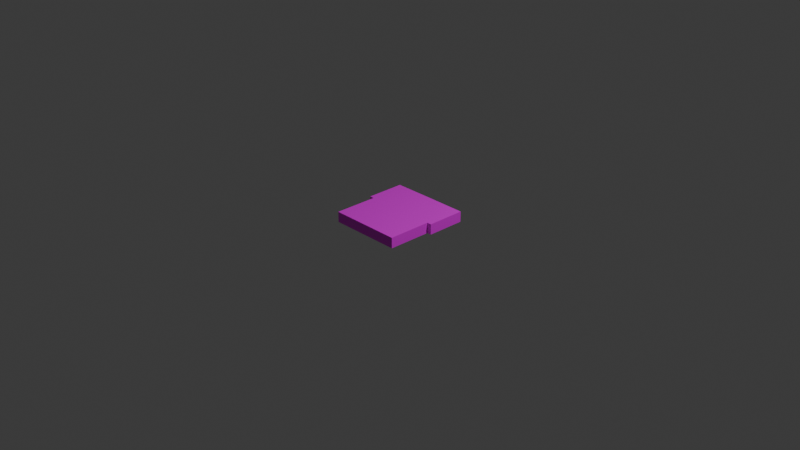 # Source: Pipe.blend  (saved by Blender 5.0.119; exported with 4.5.12 LTS)
import bpy
from mathutils import Matrix  # noqa: F401  (used for matrix-valued properties, if any)

bpy.ops.wm.read_factory_settings(use_empty=True)
scene = bpy.context.scene
scene.name = 'Scene'

# ---- collections
col_collection = bpy.data.collections.new('Collection'); scene.collection.children.link(col_collection)

# ---- images (referenced by path relative to the original .blend; pixels are not part of the script)
import os
ASSET_DIR = os.environ.get("B2B_ASSET_DIR", "")  # directory of the original .blend (textures are referenced by path, not embedded)
HERE = os.path.dirname(os.path.abspath(__file__))  # packed textures are extracted next to this script under _unpacked/

def load_image(name, relpath, width, height, colorspace="sRGB"):
    """Load a texture the original file referenced (path relative to the .blend, or extracted next to this script)."""
    p = next((c for c in (os.path.join(HERE, relpath), os.path.join(ASSET_DIR, relpath)) if relpath and os.path.exists(c)), "")
    if p:
        img = bpy.data.images.load(p, check_existing=True)
        img.name = name
    else:  # same state as the original file: an image datablock whose file is absent (Cycles renders it pink)
        img = bpy.data.images.new(name, width, height)
        img.source = "FILE"
        img.filepath = "//" + (relpath or name)
    img.colorspace_settings.name = colorspace
    return img
img_pipe_ref_png = load_image('Pipe_Ref.png', 'Pipe_Ref.png', 1024, 1024, 'sRGB')

# ---- materials (node trees are filled in below, after node groups)
mat_material = bpy.data.materials.new('Material')
mat_material.alpha_threshold = 0.0
mat_material.use_backface_culling_lightprobe_volume = False
mat_material.roughness = 0.5
mat_material.line_color = (0.0, 0.0, 0.0, 1.0)

# ---- material node trees
mat_material.use_nodes = True; mat_material.node_tree.nodes.clear()
_N = mat_material.node_tree.nodes; _L = mat_material.node_tree.links
n0 = _N.new('ShaderNodeOutputMaterial'); n0.name = 'Material Output'; n0.location = (200, 100)
n1 = _N.new('ShaderNodeBsdfPrincipled'); n1.name = 'Principled BSDF'; n1.location = (-200, 100)
n2 = _N.new('ShaderNodeTexImage'); n2.name = 'Image Texture'; n2.location = (-539, 68)
n2.image = img_pipe_ref_png
_L.new(n1.outputs[0], n0.inputs[0])
_L.new(n2.outputs[0], n1.inputs[0])
n0.is_active_output = True

# ---- world
world_world = bpy.data.worlds.new('World'); scene.world = world_world
world_world.use_nodes = True; world_world.node_tree.nodes.clear()
_N = world_world.node_tree.nodes; _L = world_world.node_tree.links
n0 = _N.new('ShaderNodeOutputWorld'); n0.name = 'World Output'; n0.location = (200, 100)
n1 = _N.new('ShaderNodeBackground'); n1.name = 'Background'; n1.location = (-200, 100)
n1.inputs[0].default_value = (0.05088, 0.05088, 0.05088, 1.0)
_L.new(n1.outputs[0], n0.inputs[0])
n0.is_active_output = True
world_world.color = (0.05088, 0.05088, 0.05088)
world_world.sun_shadow_jitter_overblur = 0.0

# ---- cameras
cam_camera = bpy.data.cameras.new('Camera')
cam_camera.clip_end = 100.0
cam_camera.ortho_scale = 7.314

# ---- lights
light_light = bpy.data.lights.new('Light', 'POINT')
light_light.energy = 1000.0
light_light.shadow_soft_size = 0.1

# ---- meshes
me_cube = bpy.data.meshes.new('Cube')
me_cube.from_pydata([(-0.8328, 0.8042, 0.0), (0.9465, -0.03952, 0.0), (0.8483, -0.03952, 0.0), (0.8459, -0.9909, 0.0), (-0.7291, -0.9909, 0.0), (-0.7291, -0.03829, 0.0), (-0.8309, -0.03707, 0.0), (0.0005418, 0.8068, 0.0), (0.9465, 0.8026, 0.0), (-0.8328, 0.8042, 0.2273), (0.9465, -0.03952, 0.2273), (0.8483, -0.03952, 0.2273), (0.8459, -0.9909, 0.2273), (-0.7291, -0.9909, 0.2273), (-0.7291, -0.03829, 0.2273), (-0.8309, -0.03707, 0.2273), (0.0005418, 0.8068, 0.2273), (0.9465, 0.8026, 0.2273)], [], [(8, 1, 2, 3, 4, 5, 6, 0, 7), (17, 16, 9, 15, 14, 13, 12, 11, 10), (3, 12, 13, 4), (8, 17, 10, 1), (0, 9, 16, 7), (4, 13, 14, 5), (1, 10, 11, 2), (5, 14, 15, 6), (2, 11, 12, 3), (7, 16, 17, 8), (6, 15, 9, 0)])
_uv = me_cube.uv_layers.new(name='UVMap')
_uv.uv.foreach_set('vector', [0.3206, 0.8119, 0.3216, 0.5196, 0.3443, 0.5195, 0.3452, 0.1859, 0.6557, 0.1873, 0.6571, 0.5196, 0.6786, 0.5202, 0.6781, 0.8145, 0.5262, 0.8137, 0.3206, 0.8119, 0.5262, 0.8137, 0.6781, 0.8145, 0.6786, 0.5202, 0.6571, 0.5196, 0.6557, 0.1873, 0.3452, 0.1859, 0.3443, 0.5195, 0.3216, 0.5196, 0.3452, 0.1859, 0.3452, 0.1859, 0.6557, 0.1873, 0.6557, 0.1873, 0.3206, 0.8119, 0.3206, 0.8119, 0.3216, 0.5196, 0.3216, 0.5196, 0.6781, 0.8145, 0.6781, 0.8145, 0.5262, 0.8137, 0.5262, 0.8137, 0.6557, 0.1873, 0.6557, 0.1873, 0.6571, 0.5196, 0.6571, 0.5196, 0.3216, 0.5196, 0.3216, 0.5196, 0.3443, 0.5195, 0.3443, 0.5195, 0.6571, 0.5196, 0.6571, 0.5196, 0.6786, 0.5202, 0.6786, 0.5202, 0.3443, 0.5195, 0.3443, 0.5195, 0.3452, 0.1859, 0.3452, 0.1859, 0.5262, 0.8137, 0.5262, 0.8137, 0.3206, 0.8119, 0.3206, 0.8119, 0.6786, 0.5202, 0.6786, 0.5202, 0.6781, 0.8145, 0.6781, 0.8145])
me_cube.materials.append(mat_material)
me_cube.use_mirror_vertex_groups = False
me_cube.update()

# ---- objects
ob_cube = bpy.data.objects.new('Cube', me_cube)
ob_light = bpy.data.objects.new('Light', light_light)
ob_camera = bpy.data.objects.new('Camera', cam_camera)
ob_empty = bpy.data.objects.new('Empty', img_pipe_ref_png)

# ---- transforms, parenting, visibility, modifiers, constraints
ob_cube.location = (0.0, 0.0, 0.0)
ob_cube.scale = (0.5, 0.5, 0.5)
ob_cube.lock_rotations_4d = False
ob_cube.empty_display_type = 'ARROWS'
ob_cube.lineart.crease_threshold = 0.0
ob_light.location = (4.076, 1.005, 5.904)
ob_light.rotation_euler = (0.6503, 0.05522, 1.866)
ob_light.lock_rotations_4d = False
ob_light.empty_display_type = 'ARROWS'
ob_light.color = (0.0, 0.0, 0.0, 0.0)
ob_light.lineart.crease_threshold = 0.0
ob_camera.location = (7.359, -6.926, 4.958)
ob_camera.rotation_euler = (1.109, 0.0, 0.8149)
ob_camera.lock_rotations_4d = False
ob_camera.empty_display_type = 'ARROWS'
ob_camera.color = (0.0, 0.0, 0.0, 0.0)
ob_camera.display_type = 'WIRE'
ob_camera.lineart.crease_threshold = 0.0
ob_empty.location = (-2.998, 0.9297, 0.0)
ob_empty.scale = (0.5, 0.5, 0.5)
ob_empty.empty_display_type = 'IMAGE'
ob_empty.empty_display_size = 5.0
ob_empty.empty_image_offset = (0.7112, -1.185)
ob_empty.empty_image_depth = 'BACK'
ob_empty.show_empty_image_perspective = False
ob_empty.empty_image_side = 'FRONT'

# ---- collection membership
col_collection.objects.link(ob_cube)
col_collection.objects.link(ob_light)
col_collection.objects.link(ob_camera)
col_collection.objects.link(ob_empty)

# ---- scene / render settings (as saved in the file)
scene.camera = ob_camera
scene.frame_start = 1; scene.frame_end = 250; scene.frame_set(1)
scene.render.engine = 'BLENDER_EEVEE_NEXT'
scene.render.bake_bias = 0.0
scene.render.bake_samples = 0
scene.cycles.sampling_pattern = 'TABULATED_SOBOL'
scene.eevee.use_volume_custom_range = False
bpy.context.view_layer.update()

